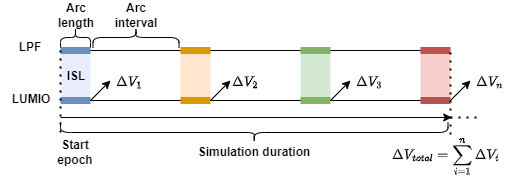

The diagram above was exported from draw.io. Its source (the exported page's mxGraphModel, read from the mxfile embedded in the PNG):
<mxGraphModel dx="649" dy="331" grid="1" gridSize="10" guides="1" tooltips="1" connect="1" arrows="1" fold="1" page="1" pageScale="1" pageWidth="827" pageHeight="1169" math="1" shadow="0">
  <root>
    <mxCell id="0" />
    <mxCell id="1" parent="0" />
    <mxCell id="2SAP4zUsOhAHJg8wOZQa-54" value="" style="rounded=0;whiteSpace=wrap;html=1;fillColor=#f8cecc;strokeColor=none;" vertex="1" parent="1">
      <mxGeometry x="580" y="412" width="30" height="48" as="geometry" />
    </mxCell>
    <mxCell id="2SAP4zUsOhAHJg8wOZQa-52" value="" style="rounded=0;whiteSpace=wrap;html=1;fillColor=#ffe6cc;strokeColor=none;" vertex="1" parent="1">
      <mxGeometry x="340" y="412" width="30" height="48" as="geometry" />
    </mxCell>
    <mxCell id="2SAP4zUsOhAHJg8wOZQa-53" value="" style="rounded=0;whiteSpace=wrap;html=1;fillColor=#d5e8d4;strokeColor=none;" vertex="1" parent="1">
      <mxGeometry x="460" y="412" width="30" height="48" as="geometry" />
    </mxCell>
    <mxCell id="2SAP4zUsOhAHJg8wOZQa-51" value="" style="rounded=0;whiteSpace=wrap;html=1;fillColor=#EBEDFF;strokeColor=none;" vertex="1" parent="1">
      <mxGeometry x="220" y="412" width="30" height="48" as="geometry" />
    </mxCell>
    <mxCell id="2SAP4zUsOhAHJg8wOZQa-1" value="" style="endArrow=none;html=1;rounded=0;" edge="1" parent="1">
      <mxGeometry width="50" height="50" relative="1" as="geometry">
        <mxPoint x="220" y="410" as="sourcePoint" />
        <mxPoint x="602" y="410" as="targetPoint" />
      </mxGeometry>
    </mxCell>
    <mxCell id="2SAP4zUsOhAHJg8wOZQa-3" value="" style="endArrow=none;html=1;rounded=0;strokeWidth=7;fillColor=#dae8fc;strokeColor=#6c8ebf;" edge="1" parent="1">
      <mxGeometry width="50" height="50" relative="1" as="geometry">
        <mxPoint x="220" y="410" as="sourcePoint" />
        <mxPoint x="250" y="410" as="targetPoint" />
      </mxGeometry>
    </mxCell>
    <mxCell id="2SAP4zUsOhAHJg8wOZQa-6" value="" style="endArrow=none;html=1;rounded=0;strokeWidth=7;fillColor=#ffe6cc;strokeColor=#d79b00;" edge="1" parent="1">
      <mxGeometry width="50" height="50" relative="1" as="geometry">
        <mxPoint x="340" y="410" as="sourcePoint" />
        <mxPoint x="370" y="410" as="targetPoint" />
      </mxGeometry>
    </mxCell>
    <mxCell id="2SAP4zUsOhAHJg8wOZQa-8" value="" style="endArrow=none;html=1;rounded=0;strokeWidth=7;fillColor=#d5e8d4;strokeColor=#82b366;" edge="1" parent="1">
      <mxGeometry width="50" height="50" relative="1" as="geometry">
        <mxPoint x="460" y="410" as="sourcePoint" />
        <mxPoint x="490" y="410" as="targetPoint" />
      </mxGeometry>
    </mxCell>
    <mxCell id="2SAP4zUsOhAHJg8wOZQa-9" value="" style="endArrow=none;html=1;rounded=0;strokeWidth=7;fillColor=#f8cecc;strokeColor=#b85450;" edge="1" parent="1">
      <mxGeometry width="50" height="50" relative="1" as="geometry">
        <mxPoint x="580" y="410" as="sourcePoint" />
        <mxPoint x="610" y="410" as="targetPoint" />
      </mxGeometry>
    </mxCell>
    <mxCell id="2SAP4zUsOhAHJg8wOZQa-24" value="" style="endArrow=none;html=1;rounded=0;" edge="1" parent="1">
      <mxGeometry width="50" height="50" relative="1" as="geometry">
        <mxPoint x="220" y="460" as="sourcePoint" />
        <mxPoint x="602" y="460" as="targetPoint" />
      </mxGeometry>
    </mxCell>
    <mxCell id="2SAP4zUsOhAHJg8wOZQa-25" value="" style="endArrow=none;html=1;rounded=0;strokeWidth=7;fillColor=#dae8fc;strokeColor=#6c8ebf;" edge="1" parent="1">
      <mxGeometry width="50" height="50" relative="1" as="geometry">
        <mxPoint x="220" y="460" as="sourcePoint" />
        <mxPoint x="250" y="460" as="targetPoint" />
      </mxGeometry>
    </mxCell>
    <mxCell id="2SAP4zUsOhAHJg8wOZQa-26" value="" style="endArrow=none;html=1;rounded=0;strokeWidth=7;fillColor=#ffe6cc;strokeColor=#d79b00;" edge="1" parent="1">
      <mxGeometry width="50" height="50" relative="1" as="geometry">
        <mxPoint x="340" y="460" as="sourcePoint" />
        <mxPoint x="370" y="460" as="targetPoint" />
      </mxGeometry>
    </mxCell>
    <mxCell id="2SAP4zUsOhAHJg8wOZQa-27" value="" style="endArrow=none;html=1;rounded=0;strokeWidth=7;fillColor=#d5e8d4;strokeColor=#82b366;" edge="1" parent="1">
      <mxGeometry width="50" height="50" relative="1" as="geometry">
        <mxPoint x="460" y="460" as="sourcePoint" />
        <mxPoint x="490" y="460" as="targetPoint" />
      </mxGeometry>
    </mxCell>
    <mxCell id="2SAP4zUsOhAHJg8wOZQa-28" value="" style="endArrow=none;html=1;rounded=0;strokeWidth=7;fillColor=#f8cecc;strokeColor=#b85450;" edge="1" parent="1">
      <mxGeometry width="50" height="50" relative="1" as="geometry">
        <mxPoint x="580" y="460" as="sourcePoint" />
        <mxPoint x="610" y="460" as="targetPoint" />
      </mxGeometry>
    </mxCell>
    <mxCell id="2SAP4zUsOhAHJg8wOZQa-29" value="" style="endArrow=classic;html=1;rounded=0;" edge="1" parent="1">
      <mxGeometry width="50" height="50" relative="1" as="geometry">
        <mxPoint x="250" y="460" as="sourcePoint" />
        <mxPoint x="270" y="440" as="targetPoint" />
      </mxGeometry>
    </mxCell>
    <mxCell id="2SAP4zUsOhAHJg8wOZQa-30" value="" style="endArrow=classic;html=1;rounded=0;" edge="1" parent="1">
      <mxGeometry width="50" height="50" relative="1" as="geometry">
        <mxPoint x="370" y="460" as="sourcePoint" />
        <mxPoint x="390" y="440" as="targetPoint" />
      </mxGeometry>
    </mxCell>
    <mxCell id="2SAP4zUsOhAHJg8wOZQa-31" value="" style="endArrow=classic;html=1;rounded=0;" edge="1" parent="1">
      <mxGeometry width="50" height="50" relative="1" as="geometry">
        <mxPoint x="490" y="460" as="sourcePoint" />
        <mxPoint x="510" y="440" as="targetPoint" />
      </mxGeometry>
    </mxCell>
    <mxCell id="2SAP4zUsOhAHJg8wOZQa-32" value="" style="endArrow=classic;html=1;rounded=0;" edge="1" parent="1">
      <mxGeometry width="50" height="50" relative="1" as="geometry">
        <mxPoint x="610" y="460" as="sourcePoint" />
        <mxPoint x="630" y="440" as="targetPoint" />
      </mxGeometry>
    </mxCell>
    <mxCell id="2SAP4zUsOhAHJg8wOZQa-34" value="" style="endArrow=classic;html=1;rounded=0;" edge="1" parent="1">
      <mxGeometry width="50" height="50" relative="1" as="geometry">
        <mxPoint x="220" y="477" as="sourcePoint" />
        <mxPoint x="611.1904761904761" y="477" as="targetPoint" />
      </mxGeometry>
    </mxCell>
    <mxCell id="2SAP4zUsOhAHJg8wOZQa-35" value="" style="endArrow=none;dashed=1;html=1;dashPattern=1 3;strokeWidth=2;rounded=0;" edge="1" parent="1">
      <mxGeometry width="50" height="50" relative="1" as="geometry">
        <mxPoint x="610" y="477" as="sourcePoint" />
        <mxPoint x="640" y="477" as="targetPoint" />
      </mxGeometry>
    </mxCell>
    <mxCell id="2SAP4zUsOhAHJg8wOZQa-36" value="" style="endArrow=none;dashed=1;html=1;dashPattern=1 3;strokeWidth=2;rounded=0;entryX=0.25;entryY=0;entryDx=0;entryDy=0;" edge="1" parent="1" target="2SAP4zUsOhAHJg8wOZQa-45">
      <mxGeometry width="50" height="50" relative="1" as="geometry">
        <mxPoint x="220" y="410" as="sourcePoint" />
        <mxPoint x="220" y="536" as="targetPoint" />
      </mxGeometry>
    </mxCell>
    <mxCell id="2SAP4zUsOhAHJg8wOZQa-37" value="" style="shape=curlyBracket;whiteSpace=wrap;html=1;rounded=1;flipH=1;labelPosition=right;verticalLabelPosition=middle;align=left;verticalAlign=middle;rotation=-90;" vertex="1" parent="1">
      <mxGeometry x="225" y="382" width="20" height="30" as="geometry" />
    </mxCell>
    <mxCell id="2SAP4zUsOhAHJg8wOZQa-38" value="" style="shape=curlyBracket;whiteSpace=wrap;html=1;rounded=1;flipH=1;labelPosition=right;verticalLabelPosition=middle;align=left;verticalAlign=middle;rotation=-90;" vertex="1" parent="1">
      <mxGeometry x="285.5" y="354" width="20" height="86" as="geometry" />
    </mxCell>
    <mxCell id="2SAP4zUsOhAHJg8wOZQa-39" value="&lt;b&gt;Arc interval&lt;/b&gt;" style="text;html=1;align=center;verticalAlign=middle;whiteSpace=wrap;rounded=0;" vertex="1" parent="1">
      <mxGeometry x="265.5" y="360" width="60" height="30" as="geometry" />
    </mxCell>
    <mxCell id="2SAP4zUsOhAHJg8wOZQa-40" value="&lt;b&gt;Arc length&lt;/b&gt;" style="text;html=1;align=center;verticalAlign=middle;whiteSpace=wrap;rounded=0;" vertex="1" parent="1">
      <mxGeometry x="205.5" y="360" width="60" height="30" as="geometry" />
    </mxCell>
    <mxCell id="2SAP4zUsOhAHJg8wOZQa-42" value="" style="endArrow=none;dashed=1;html=1;dashPattern=1 3;strokeWidth=2;rounded=0;" edge="1" parent="1">
      <mxGeometry width="50" height="50" relative="1" as="geometry">
        <mxPoint x="610" y="412" as="sourcePoint" />
        <mxPoint x="610" y="500" as="targetPoint" />
      </mxGeometry>
    </mxCell>
    <mxCell id="2SAP4zUsOhAHJg8wOZQa-43" value="" style="shape=curlyBracket;whiteSpace=wrap;html=1;rounded=1;flipH=1;labelPosition=right;verticalLabelPosition=middle;align=left;verticalAlign=middle;rotation=90;" vertex="1" parent="1">
      <mxGeometry x="403.75" y="298.25" width="20" height="387.5" as="geometry" />
    </mxCell>
    <mxCell id="2SAP4zUsOhAHJg8wOZQa-44" value="&lt;b&gt;Simulation duration&lt;/b&gt;" style="text;html=1;align=center;verticalAlign=middle;whiteSpace=wrap;rounded=0;" vertex="1" parent="1">
      <mxGeometry x="345.63" y="497" width="136.25" height="30" as="geometry" />
    </mxCell>
    <mxCell id="2SAP4zUsOhAHJg8wOZQa-45" value="&lt;b&gt;Start&lt;/b&gt;&lt;div&gt;&lt;b&gt;epoch&lt;/b&gt;&lt;/div&gt;" style="text;html=1;align=center;verticalAlign=middle;whiteSpace=wrap;rounded=0;" vertex="1" parent="1">
      <mxGeometry x="205" y="497" width="60" height="30" as="geometry" />
    </mxCell>
    <mxCell id="2SAP4zUsOhAHJg8wOZQa-49" value="LPF" style="text;html=1;align=center;verticalAlign=middle;whiteSpace=wrap;rounded=0;fontStyle=1" vertex="1" parent="1">
      <mxGeometry x="160" y="392" width="60" height="30" as="geometry" />
    </mxCell>
    <mxCell id="2SAP4zUsOhAHJg8wOZQa-50" value="LUMIO" style="text;html=1;align=center;verticalAlign=middle;whiteSpace=wrap;rounded=0;fontStyle=1" vertex="1" parent="1">
      <mxGeometry x="161" y="444" width="60" height="30" as="geometry" />
    </mxCell>
    <mxCell id="2SAP4zUsOhAHJg8wOZQa-55" value="ISL" style="text;html=1;align=center;verticalAlign=middle;whiteSpace=wrap;rounded=0;fontStyle=1" vertex="1" parent="1">
      <mxGeometry x="205.5" y="421" width="60" height="30" as="geometry" />
    </mxCell>
    <mxCell id="76eWY42_-l1tkyZJtgAK-2" value="$$\Delta {V}_{total}&amp;nbsp; =\sum_{i=1}^{n} \Delta {V}_i&amp;nbsp;$$" style="text;strokeColor=none;fillColor=none;align=left;verticalAlign=middle;spacingLeft=4;spacingRight=4;overflow=hidden;points=[[0,0.5],[1,0.5]];portConstraint=eastwest;rotatable=0;whiteSpace=wrap;html=1;fontSize=12;fontFamily=Helvetica;fontColor=default;" vertex="1" parent="1">
      <mxGeometry x="546" y="482" width="140" height="60" as="geometry" />
    </mxCell>
    <mxCell id="76eWY42_-l1tkyZJtgAK-3" value="$$\Delta {V}_{1}$$" style="text;strokeColor=none;fillColor=none;align=left;verticalAlign=middle;spacingLeft=4;spacingRight=4;overflow=hidden;points=[[0,0.5],[1,0.5]];portConstraint=eastwest;rotatable=0;whiteSpace=wrap;html=1;fontSize=12;fontFamily=Helvetica;fontColor=default;" vertex="1" parent="1">
      <mxGeometry x="269.5" y="421" width="36" height="30" as="geometry" />
    </mxCell>
    <mxCell id="VGlDwdIsSUUavdhb_Ojl-1" value="$$\Delta {V}_{2}$$" style="text;strokeColor=none;fillColor=none;align=left;verticalAlign=middle;spacingLeft=4;spacingRight=4;overflow=hidden;points=[[0,0.5],[1,0.5]];portConstraint=eastwest;rotatable=0;whiteSpace=wrap;html=1;fontSize=12;fontFamily=Helvetica;fontColor=default;" vertex="1" parent="1">
      <mxGeometry x="385.5" y="421" width="36" height="30" as="geometry" />
    </mxCell>
    <mxCell id="VGlDwdIsSUUavdhb_Ojl-2" value="$$\Delta {V}_{3}$$" style="text;strokeColor=none;fillColor=none;align=left;verticalAlign=middle;spacingLeft=4;spacingRight=4;overflow=hidden;points=[[0,0.5],[1,0.5]];portConstraint=eastwest;rotatable=0;whiteSpace=wrap;html=1;fontSize=12;fontFamily=Helvetica;fontColor=default;" vertex="1" parent="1">
      <mxGeometry x="510" y="421" width="36" height="30" as="geometry" />
    </mxCell>
    <mxCell id="VGlDwdIsSUUavdhb_Ojl-3" value="$$\Delta {V}_{n}$$" style="text;strokeColor=none;fillColor=none;align=left;verticalAlign=middle;spacingLeft=4;spacingRight=4;overflow=hidden;points=[[0,0.5],[1,0.5]];portConstraint=eastwest;rotatable=0;whiteSpace=wrap;html=1;fontSize=12;fontFamily=Helvetica;fontColor=default;" vertex="1" parent="1">
      <mxGeometry x="630" y="421" width="36" height="30" as="geometry" />
    </mxCell>
  </root>
</mxGraphModel>